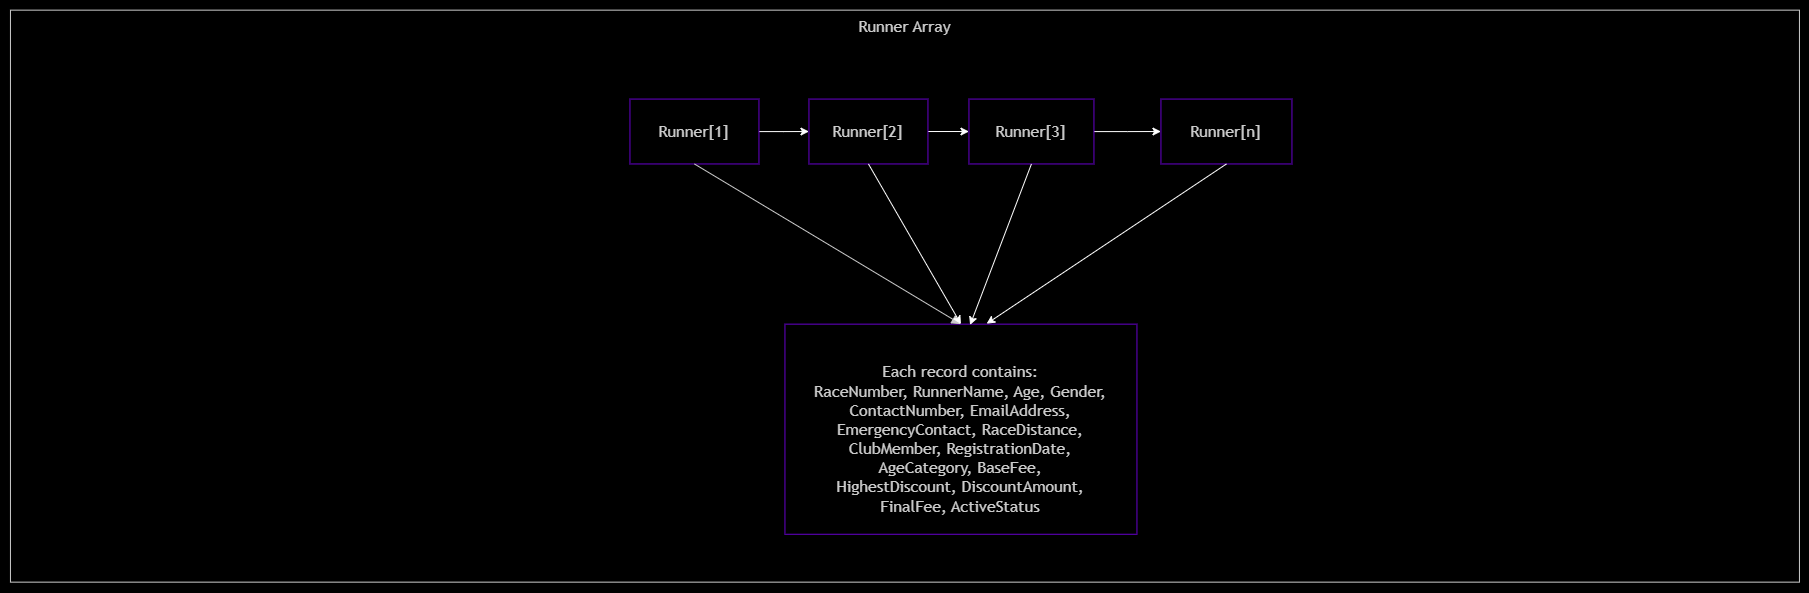

The diagram above was exported from draw.io. Its source (the exported page's mxGraphModel, read from the mxfile embedded in the PNG):
<mxGraphModel dx="2743" dy="1040" grid="0" gridSize="10" guides="1" tooltips="1" connect="1" arrows="1" fold="1" page="1" pageScale="1" pageWidth="850" pageHeight="1100" background="light-dark(#FFFFFF,#000000)" math="0" shadow="0">
  <root>
    <mxCell id="0" />
    <mxCell id="1" parent="0" />
    <UserObject label="" mermaidData="{&#10;  &quot;data&quot;: &quot;flowchart LR\n    subgraph Memory[\&quot;Runner Array (Internal Memory)\&quot;]\n        direction TB\n        R1[\&quot;Runner[1]\&quot;] --&gt; R2[\&quot;Runner[2]\&quot;]\n        R2 --&gt; R3[\&quot;Runner[3]\&quot;]\n        R3 --&gt; R4[\&quot;...\&quot;]\n        R4 --&gt; RN[\&quot;Runner[N]\&quot;]\n    end\n    \n    subgraph Fields[\&quot;Each Record Contains:\&quot;]\n        F1[\&quot;RaceNumber, RunnerName, Age, Gender,&lt;br&gt;ContactNumber, EmailAddress,&lt;br&gt;EmergencyContact, RaceDistance,&lt;br&gt;ClubMember, RegistrationDate,&lt;br&gt;AgeCategory, BaseFee,&lt;br&gt;HighestDiscount, DiscountAmount,&lt;br&gt;FinalFee, ActiveStatus\&quot;]\n    end\n    \n    R1 -.-&gt; F1&quot;,&#10;  &quot;config&quot;: null&#10;}" id="5XTCLSxEd9B90awqhTCS-153">
      <mxCell connectable="0" parent="1" style="group;transparentBounds=1;editIcon=1;lockedGroup=0;groupPadding=10;" vertex="1">
        <mxGeometry height="1642" width="1829" as="geometry" />
      </mxCell>
    </UserObject>
    <UserObject label="Runner Array" mermaidId="n:Memory" mermaidBaseStyle="html=1;whiteSpace=wrap;strokeWidth=1;verticalAlign=top;fillColor=light-dark(#ffffde,#1f2020);strokeColor=light-dark(#aaaa33,#cccccc);fontColor=light-dark(#333333,#cccccc);fontFamily=Trebuchet MS,Verdana,Arial,sans-serif;fontSize=16;" mermaidBaseValue="Runner Array (Internal Memory)" id="5XTCLSxEd9B90awqhTCS-154">
      <mxCell parent="5XTCLSxEd9B90awqhTCS-153" style="html=1;whiteSpace=wrap;strokeWidth=1;verticalAlign=top;fillColor=none;strokeColor=light-dark(#aaaa33,#cccccc);fontColor=light-dark(#333333,#cccccc);fontFamily=Trebuchet MS,Verdana,Arial,sans-serif;fontSize=16;" vertex="1">
        <mxGeometry height="572" width="1789" x="-200" y="915" as="geometry" />
      </mxCell>
    </UserObject>
    <mxCell id="5XTCLSxEd9B90awqhTCS-169" edge="1" parent="5XTCLSxEd9B90awqhTCS-154" source="5XTCLSxEd9B90awqhTCS-155" style="edgeStyle=orthogonalEdgeStyle;rounded=0;orthogonalLoop=1;jettySize=auto;html=1;entryX=0;entryY=0.5;entryDx=0;entryDy=0;" target="5XTCLSxEd9B90awqhTCS-156">
      <mxGeometry relative="1" as="geometry" />
    </mxCell>
    <UserObject label="Runner[1]" mermaidId="n:R1" mermaidBaseStyle="html=1;whiteSpace=wrap;strokeWidth=1;fillColor=light-dark(#ECECFF,#1f2020);strokeColor=light-dark(#9370DB,#cccccc);fontColor=light-dark(#333333,#cccccc);fontFamily=Trebuchet MS,Verdana,Arial,sans-serif;fontSize=16;" mermaidBaseValue="&quot;Runner[1" id="5XTCLSxEd9B90awqhTCS-155">
      <mxCell parent="5XTCLSxEd9B90awqhTCS-154" style="html=1;whiteSpace=wrap;strokeWidth=1;fillColor=none;strokeColor=light-dark(#9370DB,#6600CC);fontColor=light-dark(#333333,#cccccc);fontFamily=Trebuchet MS,Verdana,Arial,sans-serif;fontSize=16;" vertex="1">
        <mxGeometry height="64.89075630252101" width="129" x="619.5" y="88.92436974789915" as="geometry" />
      </mxCell>
    </UserObject>
    <mxCell id="5XTCLSxEd9B90awqhTCS-170" edge="1" parent="5XTCLSxEd9B90awqhTCS-154" source="5XTCLSxEd9B90awqhTCS-156" style="edgeStyle=orthogonalEdgeStyle;rounded=0;orthogonalLoop=1;jettySize=auto;html=1;" target="5XTCLSxEd9B90awqhTCS-157">
      <mxGeometry relative="1" as="geometry" />
    </mxCell>
    <UserObject label="Runner[2]" mermaidId="n:] --&gt; R2[" mermaidBaseStyle="html=1;whiteSpace=wrap;strokeWidth=1;fillColor=light-dark(#ECECFF,#1f2020);strokeColor=light-dark(#9370DB,#cccccc);fontColor=light-dark(#333333,#cccccc);fontFamily=Trebuchet MS,Verdana,Arial,sans-serif;fontSize=16;" mermaidBaseValue="] --&gt; R2[" id="5XTCLSxEd9B90awqhTCS-156">
      <mxCell parent="5XTCLSxEd9B90awqhTCS-154" style="html=1;whiteSpace=wrap;strokeWidth=1;fillColor=none;strokeColor=light-dark(#9370DB,#6600CC);fontColor=light-dark(#333333,#cccccc);fontFamily=Trebuchet MS,Verdana,Arial,sans-serif;fontSize=16;" vertex="1">
        <mxGeometry height="64.89075630252101" width="119" x="798.5" y="88.92436974789915" as="geometry" />
      </mxCell>
    </UserObject>
    <mxCell id="5XTCLSxEd9B90awqhTCS-172" edge="1" parent="5XTCLSxEd9B90awqhTCS-154" source="5XTCLSxEd9B90awqhTCS-157" style="edgeStyle=orthogonalEdgeStyle;rounded=0;orthogonalLoop=1;jettySize=auto;html=1;entryX=0;entryY=0.5;entryDx=0;entryDy=0;" target="5XTCLSxEd9B90awqhTCS-161">
      <mxGeometry relative="1" as="geometry" />
    </mxCell>
    <UserObject label="Runner[3]" mermaidId="n:Runner" mermaidBaseStyle="html=1;whiteSpace=wrap;strokeWidth=1;fillColor=light-dark(#ECECFF,#1f2020);strokeColor=light-dark(#9370DB,#cccccc);fontColor=light-dark(#333333,#cccccc);fontFamily=Trebuchet MS,Verdana,Arial,sans-serif;fontSize=16;" mermaidBaseValue="3" id="5XTCLSxEd9B90awqhTCS-157">
      <mxCell parent="5XTCLSxEd9B90awqhTCS-154" style="html=1;whiteSpace=wrap;strokeWidth=1;fillColor=none;strokeColor=light-dark(#9370DB,#6600CC);fontColor=light-dark(#333333,#cccccc);fontFamily=Trebuchet MS,Verdana,Arial,sans-serif;fontSize=16;" vertex="1">
        <mxGeometry height="64.89" width="125" x="958.5" y="88.92" as="geometry" />
      </mxCell>
    </UserObject>
    <UserObject label="Runner[n]" mermaidId="n:RN" mermaidBaseStyle="html=1;whiteSpace=wrap;strokeWidth=1;fillColor=light-dark(#ECECFF,#1f2020);strokeColor=light-dark(#9370DB,#cccccc);fontColor=light-dark(#333333,#cccccc);fontFamily=Trebuchet MS,Verdana,Arial,sans-serif;fontSize=16;" mermaidBaseValue="&quot;Runner[N" id="5XTCLSxEd9B90awqhTCS-161">
      <mxCell parent="5XTCLSxEd9B90awqhTCS-154" style="html=1;whiteSpace=wrap;strokeWidth=1;fillColor=none;strokeColor=light-dark(#9370DB,#6600CC);fontColor=light-dark(#333333,#cccccc);fontFamily=Trebuchet MS,Verdana,Arial,sans-serif;fontSize=16;" vertex="1">
        <mxGeometry height="64.89075630252101" width="131" x="1150.5" y="88.91983193277308" as="geometry" />
      </mxCell>
    </UserObject>
    <UserObject label="&lt;div&gt;&lt;br&gt;&lt;/div&gt;&lt;div&gt;Each record contains:&lt;/div&gt;RaceNumber, RunnerName, Age, Gender,&lt;br&gt;ContactNumber, EmailAddress,&lt;br&gt;EmergencyContact, RaceDistance,&lt;br&gt;ClubMember, RegistrationDate,&lt;br&gt;AgeCategory, BaseFee,&lt;br&gt;HighestDiscount, DiscountAmount,&lt;br&gt;FinalFee, ActiveStatus" mermaidId="n:F1" mermaidBaseStyle="html=1;whiteSpace=wrap;strokeWidth=1;fillColor=light-dark(#ECECFF,#1f2020);strokeColor=light-dark(#9370DB,#cccccc);fontColor=light-dark(#333333,#cccccc);fontFamily=Trebuchet MS,Verdana,Arial,sans-serif;fontSize=16;" mermaidBaseValue="RaceNumber, RunnerName, Age, Gender,&#10;ContactNumber, EmailAddress,&#10;EmergencyContact, RaceDistance,&#10;ClubMember, RegistrationDate,&#10;AgeCategory, BaseFee,&#10;HighestDiscount, DiscountAmount,&#10;FinalFee, ActiveStatus" id="5XTCLSxEd9B90awqhTCS-166">
      <mxCell parent="5XTCLSxEd9B90awqhTCS-154" style="html=1;whiteSpace=wrap;strokeWidth=1;fillColor=none;strokeColor=light-dark(#9370DB,#6600CC);fontColor=light-dark(#333333,#cccccc);fontFamily=Trebuchet MS,Verdana,Arial,sans-serif;fontSize=16;" vertex="1">
        <mxGeometry height="210.12" width="352" x="774.5" y="314" as="geometry" />
      </mxCell>
    </UserObject>
    <UserObject label="" mermaidId="e:R1-&gt;F1#0" mermaidBaseStyle="curved=1;dashed=1;dashPattern=2 3;fixDash=1;startArrow=none;endArrow=block;endSize=7;strokeColor=light-dark(#333333,#cccccc);exitX=0.5;exitY=1;entryX=0.5;entryY=0;" mermaidBaseValue="" id="5XTCLSxEd9B90awqhTCS-168">
      <mxCell edge="1" parent="5XTCLSxEd9B90awqhTCS-154" source="5XTCLSxEd9B90awqhTCS-155" style="curved=1;fixDash=1;startArrow=none;endArrow=block;endSize=7;strokeColor=light-dark(#333333,#cccccc);exitX=0.5;exitY=1;entryX=0.5;entryY=0;rounded=0;" target="5XTCLSxEd9B90awqhTCS-166">
        <mxGeometry relative="1" as="geometry">
          <Array as="points" />
        </mxGeometry>
      </mxCell>
    </UserObject>
    <mxCell id="5XTCLSxEd9B90awqhTCS-175" edge="1" parent="5XTCLSxEd9B90awqhTCS-154" source="5XTCLSxEd9B90awqhTCS-156" style="endArrow=classic;html=1;rounded=0;exitX=0.5;exitY=1;exitDx=0;exitDy=0;entryX=0.5;entryY=0;entryDx=0;entryDy=0;" target="5XTCLSxEd9B90awqhTCS-166" value="">
      <mxGeometry height="50" relative="1" width="50" as="geometry">
        <mxPoint x="609" y="269" as="sourcePoint" />
        <mxPoint x="659" y="219" as="targetPoint" />
      </mxGeometry>
    </mxCell>
    <mxCell id="5XTCLSxEd9B90awqhTCS-176" edge="1" parent="5XTCLSxEd9B90awqhTCS-154" source="5XTCLSxEd9B90awqhTCS-157" style="endArrow=classic;html=1;rounded=0;exitX=0.5;exitY=1;exitDx=0;exitDy=0;entryX=0.526;entryY=0.004;entryDx=0;entryDy=0;entryPerimeter=0;" target="5XTCLSxEd9B90awqhTCS-166" value="">
      <mxGeometry height="50" relative="1" width="50" as="geometry">
        <mxPoint x="498" y="175" as="sourcePoint" />
        <mxPoint x="324" y="366" as="targetPoint" />
      </mxGeometry>
    </mxCell>
    <mxCell id="5XTCLSxEd9B90awqhTCS-177" edge="1" parent="5XTCLSxEd9B90awqhTCS-154" source="5XTCLSxEd9B90awqhTCS-161" style="endArrow=classic;html=1;rounded=0;exitX=0.5;exitY=1;exitDx=0;exitDy=0;entryX=0.573;entryY=-0.002;entryDx=0;entryDy=0;entryPerimeter=0;" target="5XTCLSxEd9B90awqhTCS-166" value="">
      <mxGeometry height="50" relative="1" width="50" as="geometry">
        <mxPoint x="644" y="190.5" as="sourcePoint" />
        <mxPoint x="470" y="381.5" as="targetPoint" />
      </mxGeometry>
    </mxCell>
  </root>
</mxGraphModel>